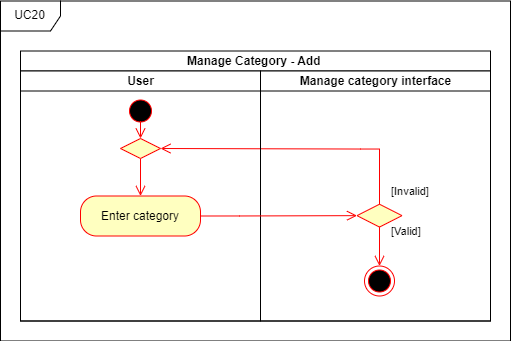

The diagram above was exported from draw.io. Its source (the exported page's mxGraphModel, read from the mxfile embedded in the PNG):
<mxGraphModel dx="2286" dy="2919" grid="1" gridSize="10" guides="1" tooltips="1" connect="1" arrows="1" fold="1" page="1" pageScale="1" pageWidth="850" pageHeight="1100" math="0" shadow="0">
  <root>
    <mxCell id="0" />
    <mxCell id="1" parent="0" />
    <mxCell id="2" value="" style="rhombus;whiteSpace=wrap;html=1;fontColor=#000000;fillColor=#ffffc0;strokeColor=#ff0000;" vertex="1" parent="1">
      <mxGeometry x="171.5" y="1045.7199999999998" width="45" height="22.85" as="geometry" />
    </mxCell>
    <mxCell id="3" value="[Invalid]" style="edgeStyle=orthogonalEdgeStyle;html=1;align=left;verticalAlign=bottom;endArrow=open;endSize=8;strokeColor=#ff0000;rounded=0;entryX=1;entryY=0.5;entryDx=0;entryDy=0;" edge="1" source="2" target="14" parent="1">
      <mxGeometry x="-0.9725" y="-10" relative="1" as="geometry">
        <mxPoint x="285" y="1172.7800000000002" as="targetPoint" />
        <Array as="points">
          <mxPoint x="194" y="990.5" />
          <mxPoint x="175" y="990.5" />
        </Array>
        <mxPoint as="offset" />
        <mxPoint x="194" y="1032.5" as="sourcePoint" />
      </mxGeometry>
    </mxCell>
    <mxCell id="4" value="[Valid]" style="edgeStyle=orthogonalEdgeStyle;html=1;align=left;verticalAlign=top;endArrow=open;endSize=8;strokeColor=#ff0000;rounded=0;exitX=0.5;exitY=1;exitDx=0;exitDy=0;entryX=0.5;entryY=0;entryDx=0;entryDy=0;" edge="1" source="2" target="13" parent="1">
      <mxGeometry x="-1" y="13" relative="1" as="geometry">
        <mxPoint x="194.00000000000023" y="1157.1499999999996" as="targetPoint" />
        <Array as="points" />
        <mxPoint x="-3" y="-9" as="offset" />
      </mxGeometry>
    </mxCell>
    <mxCell id="5" value="Manage Category - Add&amp;nbsp;" style="swimlane;childLayout=stackLayout;resizeParent=1;resizeParentMax=0;startSize=20;html=1;" vertex="1" parent="1">
      <mxGeometry x="-165" y="892.5" width="470" height="270" as="geometry" />
    </mxCell>
    <mxCell id="6" value="User" style="swimlane;startSize=20;html=1;" vertex="1" parent="5">
      <mxGeometry y="20" width="240" height="250" as="geometry" />
    </mxCell>
    <mxCell id="7" value="Manage category interface" style="swimlane;startSize=20;html=1;" vertex="1" parent="5">
      <mxGeometry x="240" y="20" width="230" height="250" as="geometry" />
    </mxCell>
    <mxCell id="8" value="UC20" style="shape=umlFrame;whiteSpace=wrap;html=1;pointerEvents=0;" vertex="1" parent="1">
      <mxGeometry x="-185" y="842.5" width="510" height="340" as="geometry" />
    </mxCell>
    <mxCell id="9" value="" style="ellipse;html=1;shape=startState;fillColor=#000000;strokeColor=#ff0000;" vertex="1" parent="1">
      <mxGeometry x="-60.000000000000455" y="937.5" width="30" height="30" as="geometry" />
    </mxCell>
    <mxCell id="10" value="Enter category" style="rounded=1;whiteSpace=wrap;html=1;arcSize=40;fontColor=#000000;fillColor=#ffffc0;strokeColor=#ff0000;" vertex="1" parent="1">
      <mxGeometry x="-105" y="1037.5" width="120" height="40" as="geometry" />
    </mxCell>
    <mxCell id="11" value="" style="edgeStyle=orthogonalEdgeStyle;html=1;verticalAlign=bottom;endArrow=open;endSize=8;strokeColor=#ff0000;rounded=0;exitX=1;exitY=0.5;exitDx=0;exitDy=0;entryX=0;entryY=0.5;entryDx=0;entryDy=0;" edge="1" source="10" target="2" parent="1">
      <mxGeometry relative="1" as="geometry">
        <mxPoint x="134" y="1057.15" as="targetPoint" />
        <mxPoint x="13.999999999999773" y="1057.1499999999996" as="sourcePoint" />
        <Array as="points">
          <mxPoint x="54" y="1057" />
          <mxPoint x="54" y="1057" />
        </Array>
      </mxGeometry>
    </mxCell>
    <mxCell id="12" value="" style="edgeStyle=orthogonalEdgeStyle;html=1;verticalAlign=bottom;endArrow=open;endSize=8;strokeColor=#ff0000;rounded=0;exitX=0.5;exitY=1;exitDx=0;exitDy=0;" edge="1" source="14" target="10" parent="1">
      <mxGeometry relative="1" as="geometry">
        <mxPoint x="-46" y="1018.5" as="targetPoint" />
        <mxPoint x="5" y="1002.5" as="sourcePoint" />
        <Array as="points" />
      </mxGeometry>
    </mxCell>
    <mxCell id="13" value="" style="ellipse;html=1;shape=endState;fillColor=#000000;strokeColor=#ff0000;" vertex="1" parent="1">
      <mxGeometry x="178.99999999999955" y="1107.5" width="30" height="30" as="geometry" />
    </mxCell>
    <mxCell id="14" value="" style="rhombus;whiteSpace=wrap;html=1;fontColor=#000000;fillColor=#ffffc0;strokeColor=#ff0000;" vertex="1" parent="1">
      <mxGeometry x="-65" y="980" width="40" height="20" as="geometry" />
    </mxCell>
    <mxCell id="15" value="" style="edgeStyle=orthogonalEdgeStyle;html=1;verticalAlign=bottom;endArrow=open;endSize=8;strokeColor=#ff0000;rounded=0;entryX=0.5;entryY=0;entryDx=0;entryDy=0;" edge="1" target="14" parent="1">
      <mxGeometry relative="1" as="geometry">
        <mxPoint x="-45.08" y="972.5" as="targetPoint" />
        <mxPoint x="-45" y="962.5" as="sourcePoint" />
        <Array as="points" />
      </mxGeometry>
    </mxCell>
  </root>
</mxGraphModel>